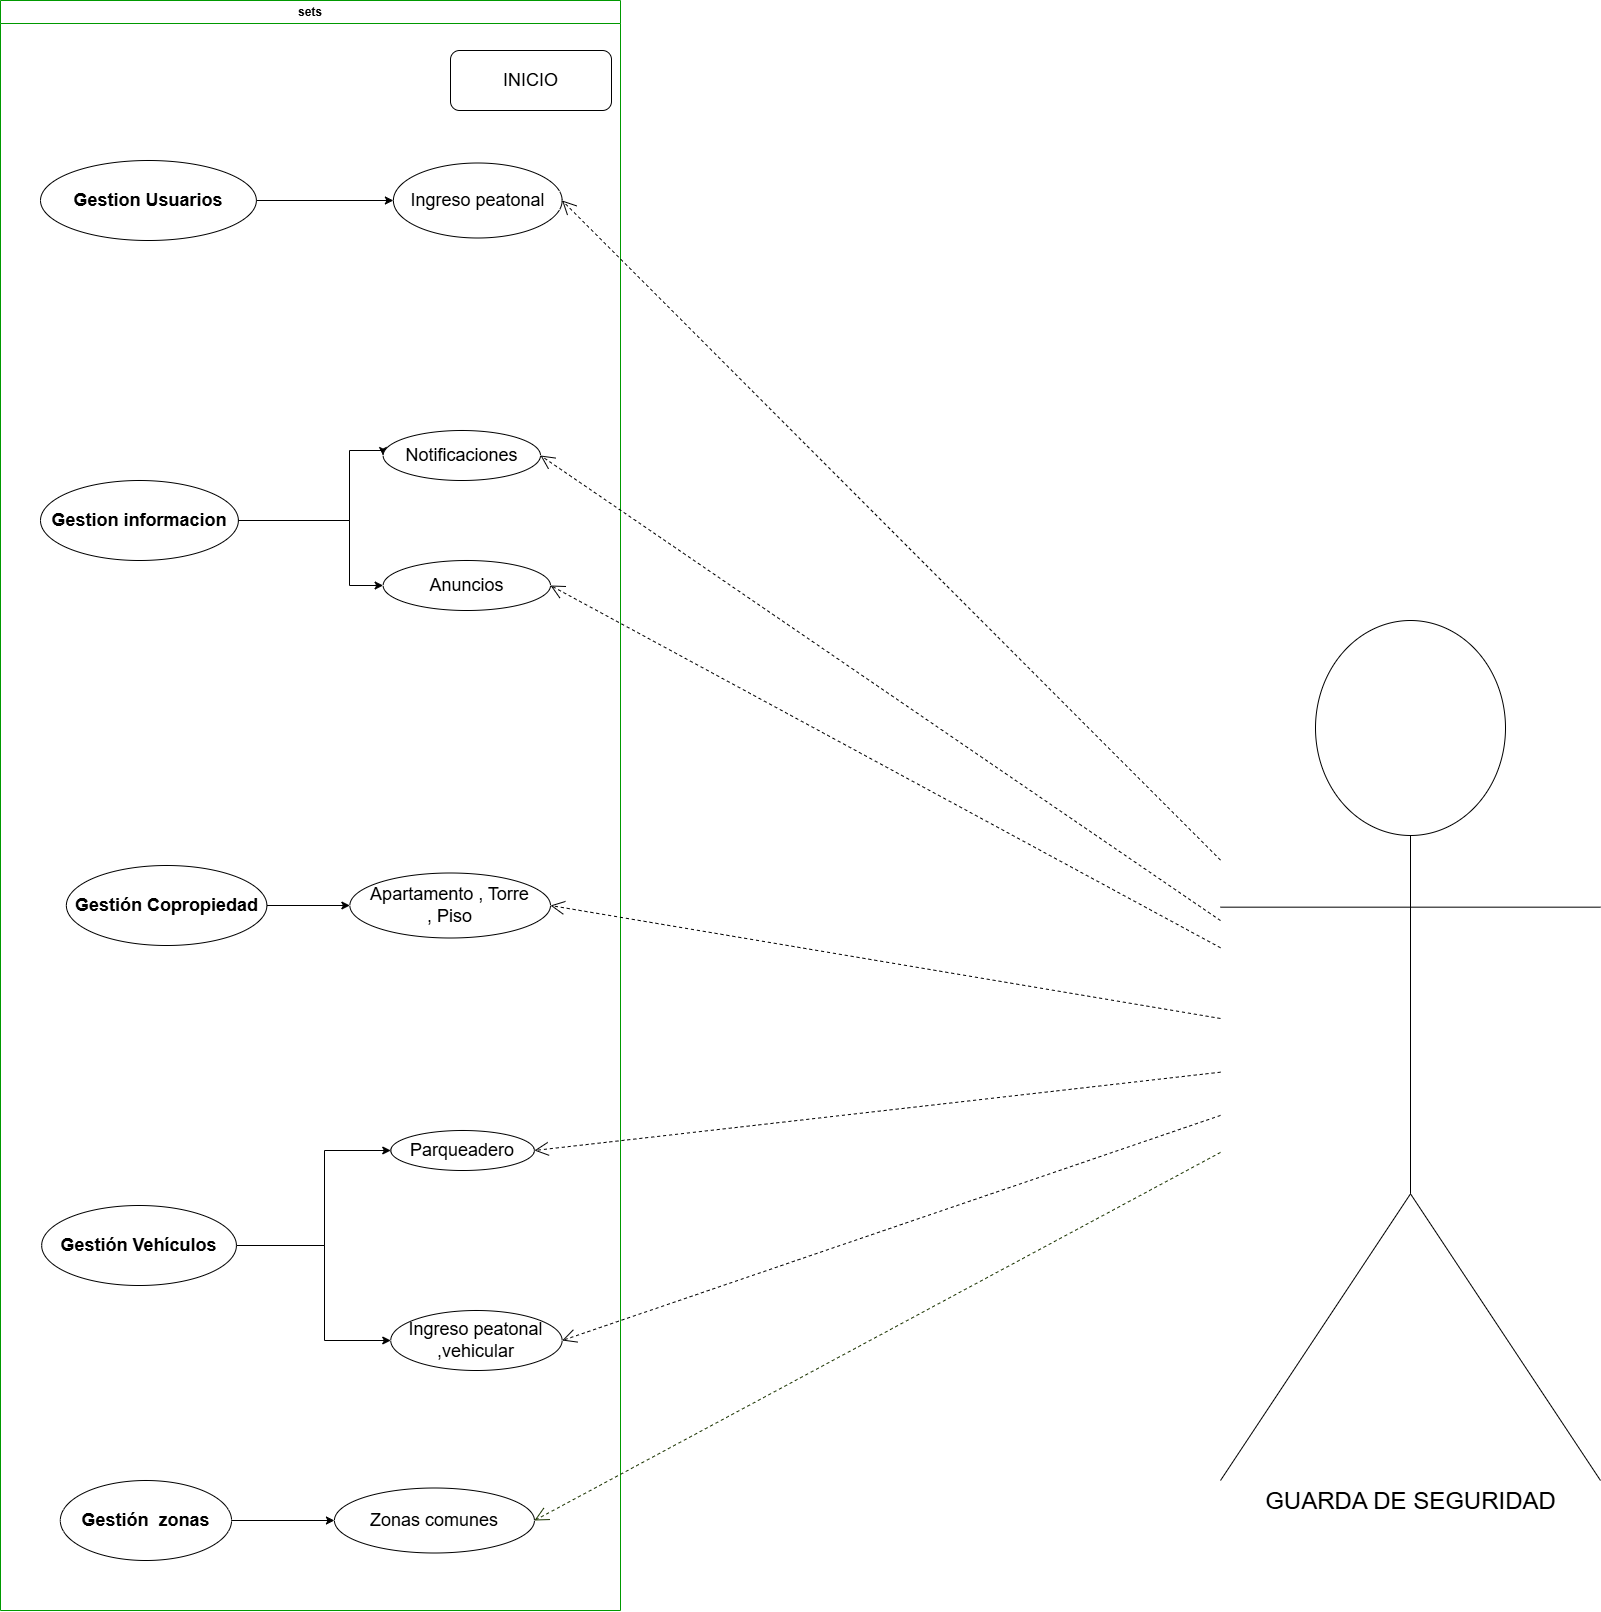

The diagram above was exported from draw.io. Its source (the exported page's mxGraphModel, read from the mxfile embedded in the PNG):
<mxGraphModel dx="1981" dy="3465" grid="1" gridSize="10" guides="1" tooltips="1" connect="1" arrows="1" fold="1" page="1" pageScale="1" pageWidth="827" pageHeight="1169" math="0" shadow="0">
  <root>
    <mxCell id="VbMs5UIJOSaLcFZyM4uc-0" />
    <mxCell id="VbMs5UIJOSaLcFZyM4uc-1" parent="VbMs5UIJOSaLcFZyM4uc-0" />
    <mxCell id="VbMs5UIJOSaLcFZyM4uc-5" value="&lt;font style=&quot;font-size: 24px;&quot;&gt;GUARDA DE SEGURIDAD&lt;/font&gt;" style="shape=umlActor;verticalLabelPosition=bottom;verticalAlign=top;html=1;" parent="VbMs5UIJOSaLcFZyM4uc-1" vertex="1">
      <mxGeometry x="1570" y="-1110" width="380" height="860" as="geometry" />
    </mxCell>
    <mxCell id="VbMs5UIJOSaLcFZyM4uc-20" value="sets" style="swimlane;whiteSpace=wrap;html=1;strokeColor=#009900;" parent="VbMs5UIJOSaLcFZyM4uc-1" vertex="1">
      <mxGeometry x="350" y="-1730" width="620" height="1610" as="geometry" />
    </mxCell>
    <mxCell id="VbMs5UIJOSaLcFZyM4uc-21" value="&lt;font style=&quot;font-size: 18px;&quot;&gt;INICIO&lt;/font&gt;" style="rounded=1;whiteSpace=wrap;html=1;" parent="VbMs5UIJOSaLcFZyM4uc-20" vertex="1">
      <mxGeometry x="450" y="50" width="161" height="60" as="geometry" />
    </mxCell>
    <mxCell id="VbMs5UIJOSaLcFZyM4uc-24" style="edgeStyle=orthogonalEdgeStyle;rounded=0;orthogonalLoop=1;jettySize=auto;html=1;entryX=0;entryY=0.5;entryDx=0;entryDy=0;" parent="VbMs5UIJOSaLcFZyM4uc-20" target="VbMs5UIJOSaLcFZyM4uc-27" edge="1">
      <mxGeometry relative="1" as="geometry">
        <mxPoint x="235.93000000000046" y="1245" as="sourcePoint" />
        <Array as="points">
          <mxPoint x="323.93" y="1245" />
          <mxPoint x="323.93" y="1150" />
        </Array>
      </mxGeometry>
    </mxCell>
    <mxCell id="VbMs5UIJOSaLcFZyM4uc-25" style="edgeStyle=orthogonalEdgeStyle;rounded=0;orthogonalLoop=1;jettySize=auto;html=1;entryX=0;entryY=0.5;entryDx=0;entryDy=0;" parent="VbMs5UIJOSaLcFZyM4uc-20" target="VbMs5UIJOSaLcFZyM4uc-28" edge="1">
      <mxGeometry relative="1" as="geometry">
        <mxPoint x="235.93000000000046" y="1245" as="sourcePoint" />
        <Array as="points">
          <mxPoint x="323.93" y="1245" />
          <mxPoint x="323.93" y="1340" />
        </Array>
      </mxGeometry>
    </mxCell>
    <mxCell id="VbMs5UIJOSaLcFZyM4uc-27" value="&lt;font style=&quot;font-size: 18px;&quot;&gt;Parqueadero&lt;/font&gt;" style="rounded=1;whiteSpace=wrap;html=1;shape=ellipse;perimeter=ellipsePerimeter;" parent="VbMs5UIJOSaLcFZyM4uc-20" vertex="1">
      <mxGeometry x="390.25" y="1130" width="143.68" height="40" as="geometry" />
    </mxCell>
    <mxCell id="VbMs5UIJOSaLcFZyM4uc-28" value="&lt;span style=&quot;font-size: 18px;&quot;&gt;Ingreso peatonal ,vehicular&lt;/span&gt;" style="rounded=1;whiteSpace=wrap;html=1;shape=ellipse;perimeter=ellipsePerimeter;" parent="VbMs5UIJOSaLcFZyM4uc-20" vertex="1">
      <mxGeometry x="390.25" y="1310" width="171.38" height="60" as="geometry" />
    </mxCell>
    <mxCell id="VbMs5UIJOSaLcFZyM4uc-30" value="&lt;font style=&quot;font-size: 18px;&quot;&gt;&lt;b&gt;Gestión&amp;nbsp;Vehículos&lt;/b&gt;&lt;/font&gt;" style="ellipse;whiteSpace=wrap;html=1;" parent="VbMs5UIJOSaLcFZyM4uc-20" vertex="1">
      <mxGeometry x="41.18" y="1205" width="194.75" height="80" as="geometry" />
    </mxCell>
    <mxCell id="VbMs5UIJOSaLcFZyM4uc-41" style="edgeStyle=orthogonalEdgeStyle;rounded=0;orthogonalLoop=1;jettySize=auto;html=1;exitX=1;exitY=0.5;exitDx=0;exitDy=0;entryX=0;entryY=0.5;entryDx=0;entryDy=0;" parent="VbMs5UIJOSaLcFZyM4uc-20" source="VbMs5UIJOSaLcFZyM4uc-43" target="VbMs5UIJOSaLcFZyM4uc-44" edge="1">
      <mxGeometry relative="1" as="geometry" />
    </mxCell>
    <mxCell id="VbMs5UIJOSaLcFZyM4uc-43" value="&lt;font style=&quot;font-size: 18px;&quot;&gt;&lt;b&gt;Gestión&amp;nbsp; zonas&lt;/b&gt;&lt;/font&gt;" style="ellipse;whiteSpace=wrap;html=1;" parent="VbMs5UIJOSaLcFZyM4uc-20" vertex="1">
      <mxGeometry x="59.800000000000004" y="1480" width="171.25" height="80" as="geometry" />
    </mxCell>
    <mxCell id="VbMs5UIJOSaLcFZyM4uc-44" value="&lt;font style=&quot;font-size: 18px;&quot;&gt;Zonas comunes&lt;/font&gt;" style="rounded=1;whiteSpace=wrap;html=1;shape=ellipse;perimeter=ellipsePerimeter;" parent="VbMs5UIJOSaLcFZyM4uc-20" vertex="1">
      <mxGeometry x="333.93" y="1487.5" width="200" height="65" as="geometry" />
    </mxCell>
    <mxCell id="wvRewrLRtX_T3ffwrVVA-0" style="edgeStyle=orthogonalEdgeStyle;rounded=0;orthogonalLoop=1;jettySize=auto;html=1;exitX=1;exitY=0.5;exitDx=0;exitDy=0;entryX=0;entryY=0.5;entryDx=0;entryDy=0;" edge="1" parent="VbMs5UIJOSaLcFZyM4uc-20" source="VbMs5UIJOSaLcFZyM4uc-47" target="VbMs5UIJOSaLcFZyM4uc-51">
      <mxGeometry relative="1" as="geometry" />
    </mxCell>
    <mxCell id="VbMs5UIJOSaLcFZyM4uc-47" value="&lt;font style=&quot;font-size: 18px;&quot;&gt;&lt;b&gt;Gestión&amp;nbsp;Copropiedad&lt;/b&gt;&lt;/font&gt;" style="ellipse;whiteSpace=wrap;html=1;" parent="VbMs5UIJOSaLcFZyM4uc-20" vertex="1">
      <mxGeometry x="65.87" y="865" width="200.5" height="80" as="geometry" />
    </mxCell>
    <mxCell id="VbMs5UIJOSaLcFZyM4uc-51" value="&lt;font style=&quot;font-size: 18px;&quot;&gt;Apartamento ,&amp;nbsp;&lt;/font&gt;&lt;span style=&quot;font-size: 18px;&quot;&gt;Torre ,&amp;nbsp;&lt;/span&gt;&lt;span style=&quot;font-size: 18px;&quot;&gt;Piso&lt;/span&gt;" style="rounded=1;whiteSpace=wrap;html=1;shape=ellipse;perimeter=ellipsePerimeter;" parent="VbMs5UIJOSaLcFZyM4uc-20" vertex="1">
      <mxGeometry x="349.37" y="872.5" width="200.63" height="65" as="geometry" />
    </mxCell>
    <mxCell id="VbMs5UIJOSaLcFZyM4uc-6" value="&lt;font style=&quot;font-size: 18px;&quot;&gt;&lt;b&gt;Gestion Usuarios&lt;/b&gt;&lt;/font&gt;" style="ellipse;whiteSpace=wrap;html=1;" parent="VbMs5UIJOSaLcFZyM4uc-20" vertex="1">
      <mxGeometry x="40" y="160" width="215.88" height="80" as="geometry" />
    </mxCell>
    <mxCell id="VbMs5UIJOSaLcFZyM4uc-11" value="&lt;font style=&quot;font-size: 18px;&quot;&gt;Ingreso peatonal&lt;/font&gt;" style="rounded=1;whiteSpace=wrap;html=1;shape=ellipse;perimeter=ellipsePerimeter;" parent="VbMs5UIJOSaLcFZyM4uc-20" vertex="1">
      <mxGeometry x="392.88" y="162.5" width="168.75" height="75" as="geometry" />
    </mxCell>
    <mxCell id="VbMs5UIJOSaLcFZyM4uc-13" style="edgeStyle=orthogonalEdgeStyle;rounded=0;orthogonalLoop=1;jettySize=auto;html=1;entryX=0;entryY=0.5;entryDx=0;entryDy=0;exitX=1;exitY=0.5;exitDx=0;exitDy=0;" parent="VbMs5UIJOSaLcFZyM4uc-20" source="VbMs5UIJOSaLcFZyM4uc-6" target="VbMs5UIJOSaLcFZyM4uc-11" edge="1">
      <mxGeometry relative="1" as="geometry">
        <mxPoint x="332.6300000000001" y="200" as="sourcePoint" />
      </mxGeometry>
    </mxCell>
    <mxCell id="VbMs5UIJOSaLcFZyM4uc-7" value="&lt;font style=&quot;font-size: 18px;&quot;&gt;&lt;b&gt;Gestion informacion&lt;/b&gt;&lt;/font&gt;" style="ellipse;whiteSpace=wrap;html=1;" parent="VbMs5UIJOSaLcFZyM4uc-20" vertex="1">
      <mxGeometry x="40" y="480" width="197.88" height="80" as="geometry" />
    </mxCell>
    <mxCell id="VbMs5UIJOSaLcFZyM4uc-12" value="&lt;font style=&quot;font-size: 18px;&quot;&gt;Anuncios&lt;/font&gt;" style="rounded=1;whiteSpace=wrap;html=1;shape=ellipse;perimeter=ellipsePerimeter;" parent="VbMs5UIJOSaLcFZyM4uc-20" vertex="1">
      <mxGeometry x="382.63" y="560" width="167.37" height="50" as="geometry" />
    </mxCell>
    <mxCell id="VbMs5UIJOSaLcFZyM4uc-17" style="edgeStyle=orthogonalEdgeStyle;rounded=0;orthogonalLoop=1;jettySize=auto;html=1;entryX=0;entryY=0.5;entryDx=0;entryDy=0;" parent="VbMs5UIJOSaLcFZyM4uc-20" source="VbMs5UIJOSaLcFZyM4uc-7" target="VbMs5UIJOSaLcFZyM4uc-19" edge="1">
      <mxGeometry relative="1" as="geometry">
        <mxPoint x="328.6300000000001" y="520.0588235294117" as="sourcePoint" />
        <Array as="points">
          <mxPoint x="349" y="520" />
          <mxPoint x="349" y="450" />
        </Array>
      </mxGeometry>
    </mxCell>
    <mxCell id="VbMs5UIJOSaLcFZyM4uc-18" style="edgeStyle=orthogonalEdgeStyle;rounded=0;orthogonalLoop=1;jettySize=auto;html=1;entryX=0;entryY=0.5;entryDx=0;entryDy=0;" parent="VbMs5UIJOSaLcFZyM4uc-20" source="VbMs5UIJOSaLcFZyM4uc-7" target="VbMs5UIJOSaLcFZyM4uc-12" edge="1">
      <mxGeometry relative="1" as="geometry">
        <mxPoint x="328.6300000000001" y="520.0588235294117" as="sourcePoint" />
        <Array as="points">
          <mxPoint x="349" y="520" />
          <mxPoint x="349" y="585" />
        </Array>
      </mxGeometry>
    </mxCell>
    <mxCell id="VbMs5UIJOSaLcFZyM4uc-19" value="&lt;font style=&quot;font-size: 18px;&quot;&gt;Notificaciones&lt;/font&gt;" style="rounded=1;whiteSpace=wrap;html=1;shape=ellipse;perimeter=ellipsePerimeter;" parent="VbMs5UIJOSaLcFZyM4uc-20" vertex="1">
      <mxGeometry x="382.63" y="430" width="157.37" height="50" as="geometry" />
    </mxCell>
    <mxCell id="VbMs5UIJOSaLcFZyM4uc-67" value="" style="endArrow=open;dashed=1;endFill=1;endSize=12;html=1;rounded=0;entryX=1;entryY=0.5;entryDx=0;entryDy=0;fillColor=#003333;strokeColor=#1A3300;" parent="VbMs5UIJOSaLcFZyM4uc-1" source="VbMs5UIJOSaLcFZyM4uc-5" target="VbMs5UIJOSaLcFZyM4uc-44" edge="1">
      <mxGeometry width="160" relative="1" as="geometry">
        <mxPoint x="1130" y="-180" as="sourcePoint" />
        <mxPoint x="1290" y="-180" as="targetPoint" />
      </mxGeometry>
    </mxCell>
    <mxCell id="VbMs5UIJOSaLcFZyM4uc-68" value="" style="endArrow=open;dashed=1;endFill=1;endSize=12;html=1;rounded=0;entryX=1;entryY=0.5;entryDx=0;entryDy=0;" parent="VbMs5UIJOSaLcFZyM4uc-1" source="VbMs5UIJOSaLcFZyM4uc-5" target="VbMs5UIJOSaLcFZyM4uc-28" edge="1">
      <mxGeometry width="160" relative="1" as="geometry">
        <mxPoint x="1140" y="210" as="sourcePoint" />
        <mxPoint x="1300" y="210" as="targetPoint" />
      </mxGeometry>
    </mxCell>
    <mxCell id="VbMs5UIJOSaLcFZyM4uc-70" value="" style="endArrow=open;dashed=1;endFill=1;endSize=12;html=1;rounded=0;entryX=1;entryY=0.5;entryDx=0;entryDy=0;" parent="VbMs5UIJOSaLcFZyM4uc-1" source="VbMs5UIJOSaLcFZyM4uc-5" target="VbMs5UIJOSaLcFZyM4uc-51" edge="1">
      <mxGeometry width="160" relative="1" as="geometry">
        <mxPoint x="1120" y="-230" as="sourcePoint" />
        <mxPoint x="1280" y="-230" as="targetPoint" />
      </mxGeometry>
    </mxCell>
    <mxCell id="VbMs5UIJOSaLcFZyM4uc-72" value="" style="endArrow=open;dashed=1;endFill=1;endSize=12;html=1;rounded=0;entryX=1;entryY=0.5;entryDx=0;entryDy=0;" parent="VbMs5UIJOSaLcFZyM4uc-1" source="VbMs5UIJOSaLcFZyM4uc-5" target="VbMs5UIJOSaLcFZyM4uc-12" edge="1">
      <mxGeometry width="160" relative="1" as="geometry">
        <mxPoint x="1220" y="-1160" as="sourcePoint" />
        <mxPoint x="1380" y="-1160" as="targetPoint" />
      </mxGeometry>
    </mxCell>
    <mxCell id="VbMs5UIJOSaLcFZyM4uc-73" value="" style="endArrow=open;dashed=1;endFill=1;endSize=12;html=1;rounded=0;entryX=1;entryY=0.5;entryDx=0;entryDy=0;" parent="VbMs5UIJOSaLcFZyM4uc-1" source="VbMs5UIJOSaLcFZyM4uc-5" target="VbMs5UIJOSaLcFZyM4uc-19" edge="1">
      <mxGeometry width="160" relative="1" as="geometry">
        <mxPoint x="1110" y="-1360" as="sourcePoint" />
        <mxPoint x="1270" y="-1360" as="targetPoint" />
      </mxGeometry>
    </mxCell>
    <mxCell id="VbMs5UIJOSaLcFZyM4uc-74" value="" style="endArrow=open;dashed=1;endFill=1;endSize=12;html=1;rounded=0;entryX=1;entryY=0.5;entryDx=0;entryDy=0;" parent="VbMs5UIJOSaLcFZyM4uc-1" source="VbMs5UIJOSaLcFZyM4uc-5" target="VbMs5UIJOSaLcFZyM4uc-27" edge="1">
      <mxGeometry width="160" relative="1" as="geometry">
        <mxPoint x="1070" y="-190" as="sourcePoint" />
        <mxPoint x="1230" y="-190" as="targetPoint" />
      </mxGeometry>
    </mxCell>
    <mxCell id="VbMs5UIJOSaLcFZyM4uc-75" value="" style="endArrow=open;dashed=1;endFill=1;endSize=12;html=1;rounded=0;entryX=1;entryY=0.5;entryDx=0;entryDy=0;" parent="VbMs5UIJOSaLcFZyM4uc-1" source="VbMs5UIJOSaLcFZyM4uc-5" target="VbMs5UIJOSaLcFZyM4uc-11" edge="1">
      <mxGeometry width="160" relative="1" as="geometry">
        <mxPoint x="1430" y="-170" as="sourcePoint" />
        <mxPoint x="1470" y="-1330" as="targetPoint" />
      </mxGeometry>
    </mxCell>
  </root>
</mxGraphModel>